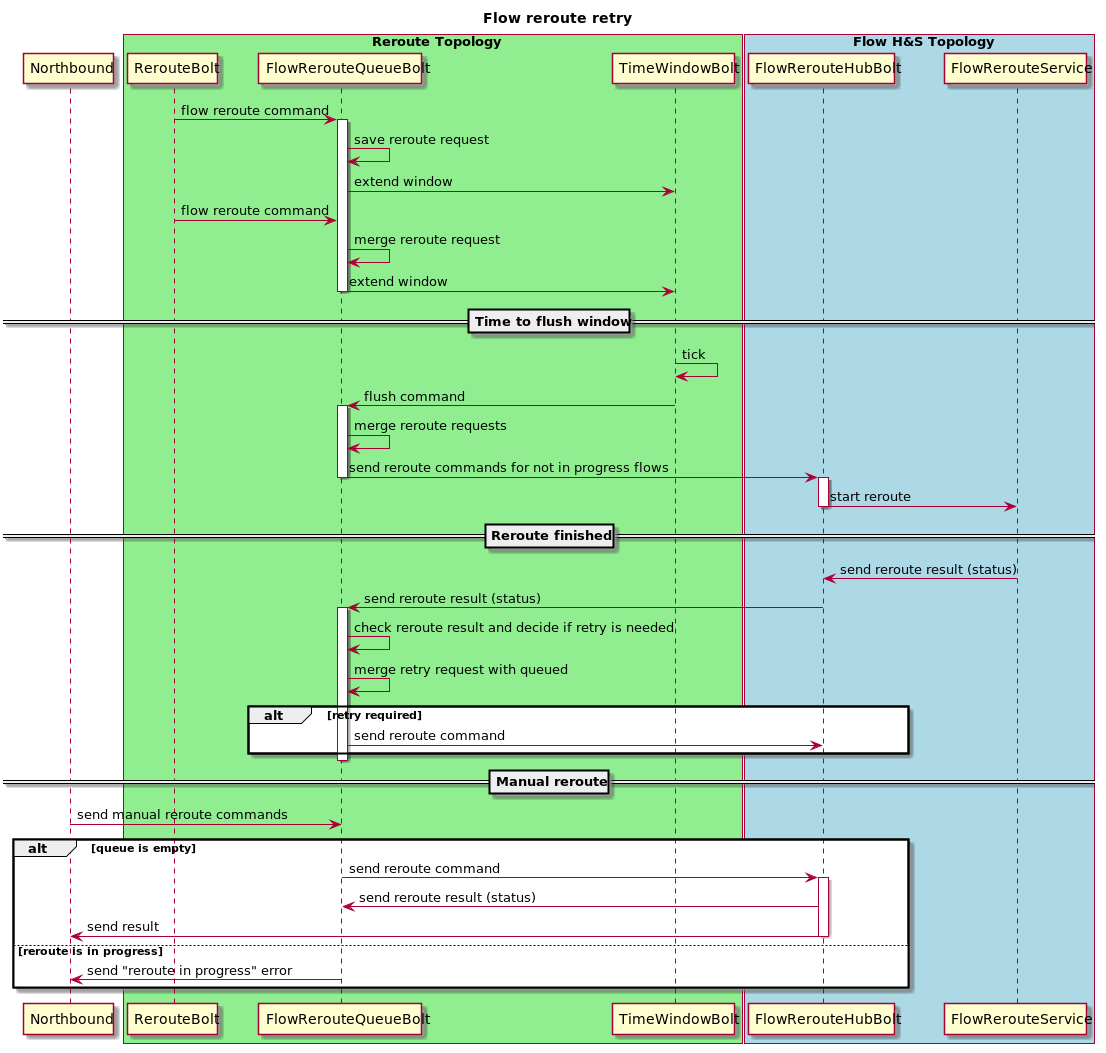

The diagram above was rendered by PlantUML. Its source (embedded in the PNG):
@startuml
title Flow reroute retry

participant Northbound
box "Reroute Topology" #LightGreen
    participant RerouteBolt
    participant FlowRerouteQueueBolt
    participant TimeWindowBolt
end box
box "Flow H&S Topology" #LightBlue
    participant FlowRerouteHubBolt
    participant FlowRerouteService
end box

RerouteBolt -> FlowRerouteQueueBolt : flow reroute command

activate FlowRerouteQueueBolt
FlowRerouteQueueBolt -> FlowRerouteQueueBolt : save reroute request
FlowRerouteQueueBolt -> TimeWindowBolt : extend window
RerouteBolt -> FlowRerouteQueueBolt : flow reroute command
FlowRerouteQueueBolt -> FlowRerouteQueueBolt : merge reroute request
FlowRerouteQueueBolt -> TimeWindowBolt : extend window
deactivate FlowRerouteQueueBolt

==Time to flush window==
TimeWindowBolt -> TimeWindowBolt : tick
TimeWindowBolt -> FlowRerouteQueueBolt : flush command
activate FlowRerouteQueueBolt
FlowRerouteQueueBolt -> FlowRerouteQueueBolt : merge reroute requests
FlowRerouteQueueBolt -> FlowRerouteHubBolt : send reroute commands for not in progress flows
deactivate FlowRerouteQueueBolt

activate FlowRerouteHubBolt
FlowRerouteHubBolt -> FlowRerouteService : start reroute
deactivate FlowRerouteHubBolt

==Reroute finished==
FlowRerouteService -> FlowRerouteHubBolt : send reroute result (status)
FlowRerouteHubBolt -> FlowRerouteQueueBolt : send reroute result (status)

activate FlowRerouteQueueBolt
FlowRerouteQueueBolt -> FlowRerouteQueueBolt : check reroute result and decide if retry is needed
FlowRerouteQueueBolt -> FlowRerouteQueueBolt : merge retry request with queued
alt retry required
    FlowRerouteQueueBolt -> FlowRerouteHubBolt : send reroute command
end
deactivate FlowRerouteQueueBolt

==Manual reroute==
Northbound -> FlowRerouteQueueBolt : send manual reroute commands
alt queue is empty
FlowRerouteQueueBolt -> FlowRerouteHubBolt : send reroute command
activate FlowRerouteHubBolt
FlowRerouteHubBolt -> FlowRerouteQueueBolt : send reroute result (status)
FlowRerouteHubBolt -> Northbound : send result
deactivate FlowRerouteHubBolt
else reroute is in progress
FlowRerouteQueueBolt -> Northbound : send "reroute in progress" error
end

@enduml